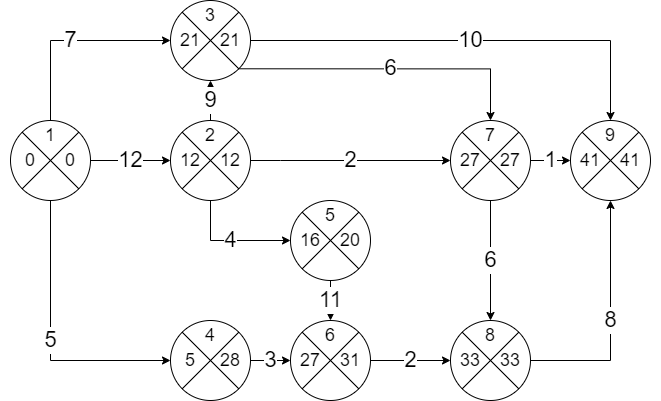

The diagram above was exported from draw.io. Its source (the exported page's mxGraphModel, read from the mxfile embedded in the PNG):
<mxGraphModel dx="1770" dy="528" grid="1" gridSize="10" guides="1" tooltips="1" connect="1" arrows="1" fold="1" page="1" pageScale="1" pageWidth="850" pageHeight="1100" math="0" shadow="0">
  <root>
    <mxCell id="0" />
    <mxCell id="1" parent="0" />
    <mxCell id="gHnJ42jyY0iKQTlcy2gY-12" value="7" style="rounded=0;orthogonalLoop=1;jettySize=auto;html=1;entryX=0;entryY=0.5;entryDx=0;entryDy=0;exitX=0.5;exitY=0;exitDx=0;exitDy=0;edgeStyle=orthogonalEdgeStyle;fontSize=22;" parent="1" source="gHnJ42jyY0iKQTlcy2gY-3" target="gHnJ42jyY0iKQTlcy2gY-8" edge="1">
      <mxGeometry relative="1" as="geometry">
        <mxPoint x="90" y="270" as="sourcePoint" />
      </mxGeometry>
    </mxCell>
    <mxCell id="gHnJ42jyY0iKQTlcy2gY-13" value="12" style="rounded=0;orthogonalLoop=1;jettySize=auto;html=1;exitX=1;exitY=0.5;exitDx=0;exitDy=0;entryX=0;entryY=0.5;entryDx=0;entryDy=0;fontSize=22;" parent="1" source="gHnJ42jyY0iKQTlcy2gY-3" target="gHnJ42jyY0iKQTlcy2gY-4" edge="1">
      <mxGeometry relative="1" as="geometry">
        <mxPoint x="130" y="280" as="targetPoint" />
      </mxGeometry>
    </mxCell>
    <mxCell id="gHnJ42jyY0iKQTlcy2gY-14" value="5" style="edgeStyle=orthogonalEdgeStyle;rounded=0;orthogonalLoop=1;jettySize=auto;html=1;exitX=0.5;exitY=1;exitDx=0;exitDy=0;entryX=0;entryY=0.5;entryDx=0;entryDy=0;fontSize=22;" parent="1" source="gHnJ42jyY0iKQTlcy2gY-3" target="gHnJ42jyY0iKQTlcy2gY-9" edge="1">
      <mxGeometry relative="1" as="geometry" />
    </mxCell>
    <mxCell id="gHnJ42jyY0iKQTlcy2gY-3" value="" style="shape=sumEllipse;perimeter=ellipsePerimeter;whiteSpace=wrap;html=1;backgroundOutline=1;" parent="1" vertex="1">
      <mxGeometry y="320" width="80" height="80" as="geometry" />
    </mxCell>
    <mxCell id="gHnJ42jyY0iKQTlcy2gY-15" value="9" style="edgeStyle=none;rounded=0;orthogonalLoop=1;jettySize=auto;html=1;exitX=0.5;exitY=0;exitDx=0;exitDy=0;entryX=0.5;entryY=1;entryDx=0;entryDy=0;fontSize=22;" parent="1" source="gHnJ42jyY0iKQTlcy2gY-4" target="gHnJ42jyY0iKQTlcy2gY-8" edge="1">
      <mxGeometry relative="1" as="geometry" />
    </mxCell>
    <mxCell id="gHnJ42jyY0iKQTlcy2gY-16" value="4" style="edgeStyle=orthogonalEdgeStyle;rounded=0;orthogonalLoop=1;jettySize=auto;html=1;exitX=0.5;exitY=1;exitDx=0;exitDy=0;entryX=0;entryY=0.5;entryDx=0;entryDy=0;fontSize=22;" parent="1" source="gHnJ42jyY0iKQTlcy2gY-4" target="gHnJ42jyY0iKQTlcy2gY-5" edge="1">
      <mxGeometry relative="1" as="geometry">
        <Array as="points">
          <mxPoint x="200" y="440" />
        </Array>
      </mxGeometry>
    </mxCell>
    <mxCell id="gHnJ42jyY0iKQTlcy2gY-23" value="2" style="edgeStyle=orthogonalEdgeStyle;rounded=0;orthogonalLoop=1;jettySize=auto;html=1;exitX=1;exitY=0.5;exitDx=0;exitDy=0;entryX=0;entryY=0.5;entryDx=0;entryDy=0;fontSize=22;" parent="1" source="gHnJ42jyY0iKQTlcy2gY-4" target="gHnJ42jyY0iKQTlcy2gY-10" edge="1">
      <mxGeometry relative="1" as="geometry">
        <Array as="points">
          <mxPoint x="270" y="360" />
          <mxPoint x="270" y="360" />
        </Array>
      </mxGeometry>
    </mxCell>
    <mxCell id="gHnJ42jyY0iKQTlcy2gY-4" value="" style="shape=sumEllipse;perimeter=ellipsePerimeter;whiteSpace=wrap;html=1;backgroundOutline=1;" parent="1" vertex="1">
      <mxGeometry x="160" y="320" width="80" height="80" as="geometry" />
    </mxCell>
    <mxCell id="gHnJ42jyY0iKQTlcy2gY-21" value="11" style="edgeStyle=none;rounded=0;orthogonalLoop=1;jettySize=auto;html=1;exitX=0.5;exitY=1;exitDx=0;exitDy=0;entryX=0.5;entryY=0;entryDx=0;entryDy=0;fontSize=22;" parent="1" source="gHnJ42jyY0iKQTlcy2gY-5" target="gHnJ42jyY0iKQTlcy2gY-6" edge="1">
      <mxGeometry relative="1" as="geometry" />
    </mxCell>
    <mxCell id="gHnJ42jyY0iKQTlcy2gY-5" value="" style="shape=sumEllipse;perimeter=ellipsePerimeter;whiteSpace=wrap;html=1;backgroundOutline=1;" parent="1" vertex="1">
      <mxGeometry x="280" y="400" width="80" height="80" as="geometry" />
    </mxCell>
    <mxCell id="gHnJ42jyY0iKQTlcy2gY-25" value="2" style="edgeStyle=none;rounded=0;orthogonalLoop=1;jettySize=auto;html=1;exitX=1;exitY=0.5;exitDx=0;exitDy=0;entryX=0;entryY=0.5;entryDx=0;entryDy=0;fontSize=22;" parent="1" source="gHnJ42jyY0iKQTlcy2gY-6" target="gHnJ42jyY0iKQTlcy2gY-7" edge="1">
      <mxGeometry relative="1" as="geometry" />
    </mxCell>
    <mxCell id="gHnJ42jyY0iKQTlcy2gY-6" value="" style="shape=sumEllipse;perimeter=ellipsePerimeter;whiteSpace=wrap;html=1;backgroundOutline=1;" parent="1" vertex="1">
      <mxGeometry x="280" y="520" width="80" height="80" as="geometry" />
    </mxCell>
    <mxCell id="gHnJ42jyY0iKQTlcy2gY-28" value="8" style="edgeStyle=orthogonalEdgeStyle;rounded=0;orthogonalLoop=1;jettySize=auto;html=1;entryX=0.5;entryY=1;entryDx=0;entryDy=0;fontSize=22;startArrow=none;exitX=1;exitY=0.5;exitDx=0;exitDy=0;" parent="1" source="gHnJ42jyY0iKQTlcy2gY-7" target="gHnJ42jyY0iKQTlcy2gY-11" edge="1">
      <mxGeometry relative="1" as="geometry">
        <Array as="points" />
      </mxGeometry>
    </mxCell>
    <mxCell id="gHnJ42jyY0iKQTlcy2gY-7" value="" style="shape=sumEllipse;perimeter=ellipsePerimeter;whiteSpace=wrap;html=1;backgroundOutline=1;" parent="1" vertex="1">
      <mxGeometry x="440" y="520" width="80" height="80" as="geometry" />
    </mxCell>
    <mxCell id="gHnJ42jyY0iKQTlcy2gY-17" value="6" style="edgeStyle=orthogonalEdgeStyle;rounded=0;orthogonalLoop=1;jettySize=auto;html=1;exitX=1;exitY=1;exitDx=0;exitDy=0;entryX=0.5;entryY=0;entryDx=0;entryDy=0;fontSize=22;" parent="1" source="gHnJ42jyY0iKQTlcy2gY-8" target="gHnJ42jyY0iKQTlcy2gY-10" edge="1">
      <mxGeometry relative="1" as="geometry">
        <Array as="points">
          <mxPoint x="480" y="268" />
        </Array>
      </mxGeometry>
    </mxCell>
    <mxCell id="gHnJ42jyY0iKQTlcy2gY-19" value="10" style="edgeStyle=orthogonalEdgeStyle;rounded=0;orthogonalLoop=1;jettySize=auto;html=1;exitX=1;exitY=0.5;exitDx=0;exitDy=0;entryX=0.5;entryY=0;entryDx=0;entryDy=0;fontSize=22;" parent="1" source="gHnJ42jyY0iKQTlcy2gY-8" target="gHnJ42jyY0iKQTlcy2gY-11" edge="1">
      <mxGeometry relative="1" as="geometry" />
    </mxCell>
    <mxCell id="gHnJ42jyY0iKQTlcy2gY-8" value="" style="shape=sumEllipse;perimeter=ellipsePerimeter;whiteSpace=wrap;html=1;backgroundOutline=1;" parent="1" vertex="1">
      <mxGeometry x="160" y="200" width="80" height="80" as="geometry" />
    </mxCell>
    <mxCell id="gHnJ42jyY0iKQTlcy2gY-20" value="3" style="edgeStyle=orthogonalEdgeStyle;rounded=0;orthogonalLoop=1;jettySize=auto;html=1;exitX=1;exitY=0.5;exitDx=0;exitDy=0;entryX=0;entryY=0.5;entryDx=0;entryDy=0;fontSize=22;" parent="1" source="gHnJ42jyY0iKQTlcy2gY-9" target="gHnJ42jyY0iKQTlcy2gY-6" edge="1">
      <mxGeometry relative="1" as="geometry" />
    </mxCell>
    <mxCell id="gHnJ42jyY0iKQTlcy2gY-9" value="" style="shape=sumEllipse;perimeter=ellipsePerimeter;whiteSpace=wrap;html=1;backgroundOutline=1;" parent="1" vertex="1">
      <mxGeometry x="160" y="520" width="80" height="80" as="geometry" />
    </mxCell>
    <mxCell id="gHnJ42jyY0iKQTlcy2gY-26" value="6" style="edgeStyle=orthogonalEdgeStyle;rounded=0;orthogonalLoop=1;jettySize=auto;html=1;exitX=0.5;exitY=1;exitDx=0;exitDy=0;entryX=0.5;entryY=0;entryDx=0;entryDy=0;fontSize=22;" parent="1" source="gHnJ42jyY0iKQTlcy2gY-10" target="gHnJ42jyY0iKQTlcy2gY-7" edge="1">
      <mxGeometry relative="1" as="geometry">
        <Array as="points" />
      </mxGeometry>
    </mxCell>
    <mxCell id="gHnJ42jyY0iKQTlcy2gY-27" value="1" style="edgeStyle=none;rounded=0;orthogonalLoop=1;jettySize=auto;html=1;exitX=1;exitY=0.5;exitDx=0;exitDy=0;entryX=0;entryY=0.5;entryDx=0;entryDy=0;fontSize=22;" parent="1" source="gHnJ42jyY0iKQTlcy2gY-10" target="gHnJ42jyY0iKQTlcy2gY-11" edge="1">
      <mxGeometry relative="1" as="geometry" />
    </mxCell>
    <mxCell id="gHnJ42jyY0iKQTlcy2gY-10" value="" style="shape=sumEllipse;perimeter=ellipsePerimeter;whiteSpace=wrap;html=1;backgroundOutline=1;" parent="1" vertex="1">
      <mxGeometry x="440" y="320" width="80" height="80" as="geometry" />
    </mxCell>
    <mxCell id="gHnJ42jyY0iKQTlcy2gY-11" value="" style="shape=sumEllipse;perimeter=ellipsePerimeter;whiteSpace=wrap;html=1;backgroundOutline=1;" parent="1" vertex="1">
      <mxGeometry x="560" y="320" width="80" height="80" as="geometry" />
    </mxCell>
    <mxCell id="ZklzuKJZDW8RKCO_YQ__-1" value="1" style="text;html=1;strokeColor=none;fillColor=none;align=center;verticalAlign=middle;whiteSpace=wrap;rounded=0;fontSize=18;" vertex="1" parent="1">
      <mxGeometry x="10" y="320" width="60" height="30" as="geometry" />
    </mxCell>
    <mxCell id="ZklzuKJZDW8RKCO_YQ__-3" value="0" style="text;html=1;strokeColor=none;fillColor=none;align=center;verticalAlign=middle;whiteSpace=wrap;rounded=0;fontSize=18;" vertex="1" parent="1">
      <mxGeometry x="-10" y="345" width="60" height="30" as="geometry" />
    </mxCell>
    <mxCell id="ZklzuKJZDW8RKCO_YQ__-4" value="0" style="text;html=1;strokeColor=none;fillColor=none;align=center;verticalAlign=middle;whiteSpace=wrap;rounded=0;fontSize=18;" vertex="1" parent="1">
      <mxGeometry x="30" y="345" width="60" height="30" as="geometry" />
    </mxCell>
    <mxCell id="ZklzuKJZDW8RKCO_YQ__-5" value="2" style="text;html=1;strokeColor=none;fillColor=none;align=center;verticalAlign=middle;whiteSpace=wrap;rounded=0;fontSize=18;" vertex="1" parent="1">
      <mxGeometry x="170" y="320" width="60" height="30" as="geometry" />
    </mxCell>
    <mxCell id="ZklzuKJZDW8RKCO_YQ__-7" value="12" style="text;html=1;strokeColor=none;fillColor=none;align=center;verticalAlign=middle;whiteSpace=wrap;rounded=0;fontSize=18;" vertex="1" parent="1">
      <mxGeometry x="150" y="345" width="60" height="30" as="geometry" />
    </mxCell>
    <mxCell id="ZklzuKJZDW8RKCO_YQ__-8" value="12" style="text;html=1;strokeColor=none;fillColor=none;align=center;verticalAlign=middle;whiteSpace=wrap;rounded=0;fontSize=18;" vertex="1" parent="1">
      <mxGeometry x="190" y="345" width="60" height="30" as="geometry" />
    </mxCell>
    <mxCell id="ZklzuKJZDW8RKCO_YQ__-9" value="3" style="text;html=1;strokeColor=none;fillColor=none;align=center;verticalAlign=middle;whiteSpace=wrap;rounded=0;fontSize=18;" vertex="1" parent="1">
      <mxGeometry x="170" y="200" width="60" height="30" as="geometry" />
    </mxCell>
    <mxCell id="ZklzuKJZDW8RKCO_YQ__-11" value="21" style="text;html=1;strokeColor=none;fillColor=none;align=center;verticalAlign=middle;whiteSpace=wrap;rounded=0;fontSize=18;" vertex="1" parent="1">
      <mxGeometry x="150" y="225" width="60" height="30" as="geometry" />
    </mxCell>
    <mxCell id="ZklzuKJZDW8RKCO_YQ__-12" value="21" style="text;html=1;strokeColor=none;fillColor=none;align=center;verticalAlign=middle;whiteSpace=wrap;rounded=0;fontSize=18;" vertex="1" parent="1">
      <mxGeometry x="190" y="225" width="60" height="30" as="geometry" />
    </mxCell>
    <mxCell id="ZklzuKJZDW8RKCO_YQ__-13" value="4" style="text;html=1;strokeColor=none;fillColor=none;align=center;verticalAlign=middle;whiteSpace=wrap;rounded=0;fontSize=18;" vertex="1" parent="1">
      <mxGeometry x="170" y="520" width="60" height="30" as="geometry" />
    </mxCell>
    <mxCell id="ZklzuKJZDW8RKCO_YQ__-15" value="5" style="text;html=1;strokeColor=none;fillColor=none;align=center;verticalAlign=middle;whiteSpace=wrap;rounded=0;fontSize=18;" vertex="1" parent="1">
      <mxGeometry x="150" y="545" width="60" height="30" as="geometry" />
    </mxCell>
    <mxCell id="ZklzuKJZDW8RKCO_YQ__-16" value="28" style="text;html=1;strokeColor=none;fillColor=none;align=center;verticalAlign=middle;whiteSpace=wrap;rounded=0;fontSize=18;" vertex="1" parent="1">
      <mxGeometry x="190" y="545" width="60" height="30" as="geometry" />
    </mxCell>
    <mxCell id="ZklzuKJZDW8RKCO_YQ__-17" value="5" style="text;html=1;strokeColor=none;fillColor=none;align=center;verticalAlign=middle;whiteSpace=wrap;rounded=0;fontSize=18;" vertex="1" parent="1">
      <mxGeometry x="290" y="400" width="60" height="30" as="geometry" />
    </mxCell>
    <mxCell id="ZklzuKJZDW8RKCO_YQ__-19" value="16" style="text;html=1;strokeColor=none;fillColor=none;align=center;verticalAlign=middle;whiteSpace=wrap;rounded=0;fontSize=18;" vertex="1" parent="1">
      <mxGeometry x="270" y="425" width="60" height="30" as="geometry" />
    </mxCell>
    <mxCell id="ZklzuKJZDW8RKCO_YQ__-20" value="20" style="text;html=1;strokeColor=none;fillColor=none;align=center;verticalAlign=middle;whiteSpace=wrap;rounded=0;fontSize=18;" vertex="1" parent="1">
      <mxGeometry x="310" y="425" width="60" height="30" as="geometry" />
    </mxCell>
    <mxCell id="ZklzuKJZDW8RKCO_YQ__-21" value="6" style="text;html=1;strokeColor=none;fillColor=none;align=center;verticalAlign=middle;whiteSpace=wrap;rounded=0;fontSize=18;" vertex="1" parent="1">
      <mxGeometry x="290" y="520" width="60" height="30" as="geometry" />
    </mxCell>
    <mxCell id="ZklzuKJZDW8RKCO_YQ__-23" value="27" style="text;html=1;strokeColor=none;fillColor=none;align=center;verticalAlign=middle;whiteSpace=wrap;rounded=0;fontSize=18;" vertex="1" parent="1">
      <mxGeometry x="270" y="545" width="60" height="30" as="geometry" />
    </mxCell>
    <mxCell id="ZklzuKJZDW8RKCO_YQ__-24" value="31" style="text;html=1;strokeColor=none;fillColor=none;align=center;verticalAlign=middle;whiteSpace=wrap;rounded=0;fontSize=18;" vertex="1" parent="1">
      <mxGeometry x="310" y="545" width="60" height="30" as="geometry" />
    </mxCell>
    <mxCell id="ZklzuKJZDW8RKCO_YQ__-25" value="8" style="text;html=1;strokeColor=none;fillColor=none;align=center;verticalAlign=middle;whiteSpace=wrap;rounded=0;fontSize=18;" vertex="1" parent="1">
      <mxGeometry x="450" y="520" width="60" height="30" as="geometry" />
    </mxCell>
    <mxCell id="ZklzuKJZDW8RKCO_YQ__-27" value="33" style="text;html=1;strokeColor=none;fillColor=none;align=center;verticalAlign=middle;whiteSpace=wrap;rounded=0;fontSize=18;" vertex="1" parent="1">
      <mxGeometry x="430" y="545" width="60" height="30" as="geometry" />
    </mxCell>
    <mxCell id="ZklzuKJZDW8RKCO_YQ__-29" value="7" style="text;html=1;strokeColor=none;fillColor=none;align=center;verticalAlign=middle;whiteSpace=wrap;rounded=0;fontSize=18;" vertex="1" parent="1">
      <mxGeometry x="450" y="320" width="60" height="30" as="geometry" />
    </mxCell>
    <mxCell id="ZklzuKJZDW8RKCO_YQ__-31" value="27" style="text;html=1;strokeColor=none;fillColor=none;align=center;verticalAlign=middle;whiteSpace=wrap;rounded=0;fontSize=18;" vertex="1" parent="1">
      <mxGeometry x="430" y="345" width="60" height="30" as="geometry" />
    </mxCell>
    <mxCell id="ZklzuKJZDW8RKCO_YQ__-32" value="27" style="text;html=1;strokeColor=none;fillColor=none;align=center;verticalAlign=middle;whiteSpace=wrap;rounded=0;fontSize=18;" vertex="1" parent="1">
      <mxGeometry x="470" y="345" width="60" height="30" as="geometry" />
    </mxCell>
    <mxCell id="ZklzuKJZDW8RKCO_YQ__-33" value="9" style="text;html=1;strokeColor=none;fillColor=none;align=center;verticalAlign=middle;whiteSpace=wrap;rounded=0;fontSize=18;" vertex="1" parent="1">
      <mxGeometry x="570" y="320" width="60" height="30" as="geometry" />
    </mxCell>
    <mxCell id="ZklzuKJZDW8RKCO_YQ__-35" value="41" style="text;html=1;strokeColor=none;fillColor=none;align=center;verticalAlign=middle;whiteSpace=wrap;rounded=0;fontSize=18;" vertex="1" parent="1">
      <mxGeometry x="550" y="345" width="60" height="30" as="geometry" />
    </mxCell>
    <mxCell id="ZklzuKJZDW8RKCO_YQ__-36" value="41" style="text;html=1;strokeColor=none;fillColor=none;align=center;verticalAlign=middle;whiteSpace=wrap;rounded=0;fontSize=18;" vertex="1" parent="1">
      <mxGeometry x="590" y="345" width="60" height="30" as="geometry" />
    </mxCell>
    <mxCell id="ZklzuKJZDW8RKCO_YQ__-28" value="33" style="text;html=1;strokeColor=none;fillColor=none;align=center;verticalAlign=middle;whiteSpace=wrap;rounded=0;fontSize=18;" vertex="1" parent="1">
      <mxGeometry x="470" y="545" width="60" height="30" as="geometry" />
    </mxCell>
  </root>
</mxGraphModel>